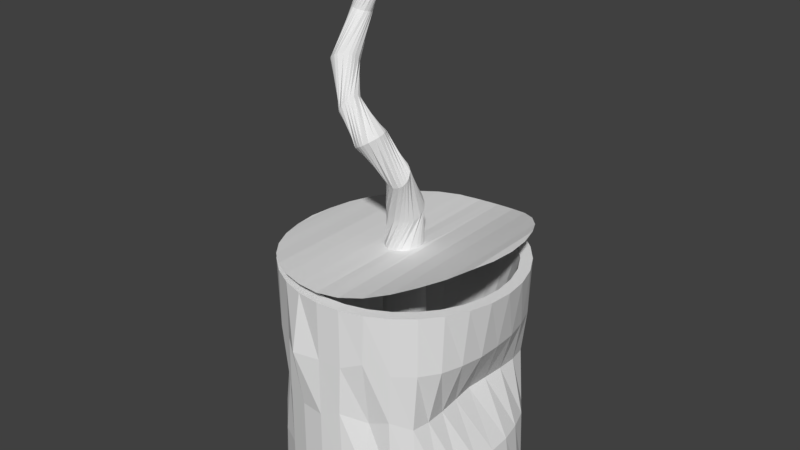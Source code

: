 # Source: Bombes.blend  (saved by Blender 2.79.0; exported with 4.5.12 LTS)
import bpy
from mathutils import Matrix  # noqa: F401  (used for matrix-valued properties, if any)

bpy.ops.wm.read_factory_settings(use_empty=True)
scene = bpy.context.scene
scene.name = 'Scene'

# ---- collections
col_collection_1 = bpy.data.collections.new('Collection 1'); scene.collection.children.link(col_collection_1)

# ---- world
world_world = bpy.data.worlds.new('World'); scene.world = world_world
world_world.color = (0.05088, 0.05088, 0.05088)
world_world.use_sun_shadow = False
world_world.sun_shadow_jitter_overblur = 0.0
world_world.cycles.sampling_method = 'MANUAL'

# ---- meshes
me_cylinder = bpy.data.meshes.new('Cylinder')
me_cylinder.from_pydata([(0.0, 1.0, -1.0), (0.0, 1.0, 1.062), (0.1951, 0.9808, -1.0), (0.1951, 0.9808, 1.085), (0.3827, 0.9239, -1.0), (0.3827, 0.9239, 1.124), (0.5556, 0.8315, -1.0), (0.5556, 0.8315, 1.178), (0.7071, 0.7071, -1.0), (0.7071, 0.7071, 1.233), (0.8315, 0.5556, -1.0), (0.8315, 0.5556, 1.277), (0.9239, 0.3827, -1.0), (0.9239, 0.3827, 1.315), (0.9808, 0.1951, -1.0), (0.9808, 0.1951, 1.324), (1.0, 7.55e-08, -1.0), (1.0, 7.55e-08, 1.327), (0.9808, -0.1951, -1.0), (0.9808, -0.1951, 1.324), (0.9239, -0.3827, -1.0), (0.9239, -0.3827, 1.315), (0.8315, -0.5556, -1.0), (0.8315, -0.5556, 1.277), (0.7071, -0.7071, -1.0), (0.7071, -0.7071, 1.233), (0.5556, -0.8315, -1.0), (0.5556, -0.8315, 1.178), (0.3827, -0.9239, -1.0), (0.3827, -0.9239, 1.124), (0.1951, -0.9808, -1.0), (0.1951, -0.9808, 1.085), (-3.258e-07, -1.0, -1.0), (-3.258e-07, -1.0, 1.062), (-0.1951, -0.9808, -1.0), (-0.1951, -0.9808, 1.056), (-0.3827, -0.9239, -1.0), (-0.3827, -0.9239, 1.048), (-0.5556, -0.8315, -1.0), (-0.5556, -0.8315, 1.036), (-0.7071, -0.7071, -1.0), (-0.7071, -0.7071, 1.015), (-0.8315, -0.5556, -1.0), (-0.8315, -0.5556, 1.001), (-0.9239, -0.3827, -1.0), (-0.9239, -0.3827, 0.9883), (-0.9808, -0.1951, -1.0), (-0.9808, -0.1951, 0.9782), (-1.0, 9.656e-07, -1.0), (-1.0, 9.656e-07, 0.9782), (-0.9808, 0.1951, -1.0), (-0.9808, 0.1951, 0.9782), (-0.9239, 0.3827, -1.0), (-0.9239, 0.3827, 0.9883), (-0.8315, 0.5556, -1.0), (-0.8315, 0.5556, 1.001), (-0.7071, 0.7071, -1.0), (-0.7071, 0.7071, 1.015), (-0.5556, 0.8315, -1.0), (-0.5556, 0.8315, 1.036), (-0.3827, 0.9239, -1.0), (-0.3827, 0.9239, 1.048), (-0.1951, 0.9808, -1.0), (-0.1951, 0.9808, 1.056), (0.0, 1.0, 0.9782), (0.1951, 0.9808, 0.9782), (0.3827, 0.9239, 0.9782), (0.5556, 0.8315, 0.9782), (0.7071, 0.7071, 0.9782), (0.8315, 0.5556, 0.9782), (0.9239, 0.3827, 0.9782), (0.9808, 0.1951, 0.9782), (1.0, 7.55e-08, 0.9782), (0.9808, -0.1951, 0.9782), (0.9239, -0.3827, 0.9782), (0.8315, -0.5556, 0.9782), (0.7071, -0.7071, 0.9782), (0.5556, -0.8315, 0.9782), (0.3827, -0.9239, 0.9782), (0.1951, -0.9808, 0.9782), (-3.258e-07, -1.0, 0.9782), (-0.1951, -0.9808, 0.9782), (-0.3827, -0.9239, 0.9782), (-0.5556, -0.8315, 0.9782), (-0.7071, -0.7071, 0.9782), (-0.8315, -0.5556, 0.9782), (-0.9239, -0.3827, 0.9782), (-0.9239, 0.3827, 0.9782), (-0.8315, 0.5556, 0.9782), (-0.7071, 0.7071, 0.9782), (-0.5556, 0.8315, 0.9782), (-0.3827, 0.9239, 0.9782), (-0.1951, 0.9808, 0.9782), (0.1951, 0.9808, -0.01089), (0.3827, 0.9239, -0.01089), (0.5556, 0.8315, -0.01089), (0.672, 0.7071, -0.01089), (0.6972, 0.5556, -0.01089), (0.6929, 0.3827, -0.01089), (0.6775, 0.1951, -0.01089), (0.6602, 7.55e-08, -0.01089), (0.6775, -0.1951, -0.01089), (0.6929, -0.3827, -0.01089), (0.6972, -0.5556, -0.01089), (0.672, -0.7071, -0.01089), (0.5373, -0.8315, 0.0605), (0.3619, -0.8548, -0.01089), (0.1768, -0.9808, 0.0605), (-3.258e-07, -1.0, -0.01089), (-0.1951, -0.9808, -0.01089), (-0.3827, -0.9239, -0.01089), (-0.5231, -0.8006, -0.01089), (-0.6552, -0.6183, -0.01089), (-0.799, -0.5247, -0.01089), (-0.9239, -0.3827, -0.01089), (-0.9808, -0.1951, -0.01089), (-1.0, 9.656e-07, -0.01089), (-0.9808, 0.1951, -0.01089), (-0.8783, 0.3353, -0.01089), (-0.7148, 0.4764, -0.01089), (-0.6615, 0.6597, -0.01089), (-0.5556, 0.8315, -0.01089), (-0.3827, 0.9239, -0.01089), (-0.1951, 0.9808, -0.01089), (0.0, 1.0, -0.01089), (0.1951, 0.9808, -0.5054), (0.3827, 0.9239, -0.5054), (0.5556, 0.8315, -0.5054), (0.7071, 0.7071, -0.5054), (0.8124, 0.5556, -0.5054), (0.8706, 0.3827, -0.5054), (0.9088, 0.1951, -0.5054), (0.9155, 7.55e-08, -0.5054), (0.9088, -0.1951, -0.5054), (0.8706, -0.3827, -0.5054), (0.8124, -0.5556, -0.5054), (0.7071, -0.7071, -0.5054), (0.5556, -0.8315, -0.5054), (0.3644, -0.9239, -0.4341), (0.1951, -0.9808, -0.5054), (-3.258e-07, -1.0, -0.5054), (-0.1951, -0.9808, -0.5054), (-0.3827, -0.9239, -0.5054), (-0.5556, -0.8315, -0.5054), (-0.6747, -0.6762, -0.5054), (-0.8315, -0.5556, -0.5054), (-0.9239, -0.3827, -0.5054), (-0.9808, -0.1951, -0.5054), (-1.0, 9.656e-07, -0.5054), (-0.9808, 0.1951, -0.5054), (-0.9239, 0.3827, -0.5054), (-0.7859, 0.5082, -0.5054), (-0.7071, 0.7071, -0.5054), (-0.5556, 0.8315, -0.5054), (-0.4114, 0.981, -0.5054), (-0.1951, 0.9808, -0.5054), (0.0, 1.0, -0.5054), (0.0, 1.0, 0.4837), (0.1951, 0.9808, 0.4837), (0.4319, 0.9941, 0.4837), (0.5556, 0.8315, 0.4837), (0.7071, 0.7071, 0.4837), (0.8124, 0.5556, 0.4837), (0.8706, 0.3827, 0.4837), (0.9088, 0.1951, 0.4837), (0.9155, 7.55e-08, 0.4837), (0.9088, -0.1951, 0.4837), (0.8706, -0.3827, 0.4837), (0.8124, -0.5556, 0.4837), (0.7071, -0.7071, 0.4837), (0.5556, -0.8315, 0.4837), (0.3644, -0.9239, 0.5551), (0.1951, -0.9808, 0.4837), (-3.258e-07, -1.0, 0.4837), (-0.2198, -1.049, 0.4837), (-0.3827, -0.9239, 0.4837), (-0.5556, -0.8315, 0.4837), (-0.6747, -0.6762, 0.4837), (-0.8315, -0.5556, 0.4837), (-0.9239, -0.3827, 0.4837), (-1.053, -0.1951, 0.4837), (-1.0, 9.656e-07, 0.4837), (-0.9808, 0.1951, 0.4837), (-0.9239, 0.3827, 0.4837), (-0.7859, 0.5082, 0.4837), (-0.7071, 0.7071, 0.4837), (-0.5556, 0.8315, 0.4837), (-0.3827, 0.9239, 0.4837), (-0.1951, 0.9808, 0.4837), (5.937e-09, 0.95, -1.0), (0.1853, 0.9317, -1.0), (0.3635, 0.8777, -1.0), (0.5278, 0.7899, -1.0), (0.6718, 0.6718, -1.0), (0.7899, 0.5278, -1.0), (0.8777, 0.3635, -1.0), (0.9317, 0.1853, -1.0), (0.95, 8.597e-08, -1.0), (0.9317, -0.1853, -1.0), (0.8777, -0.3635, -1.0), (0.7899, -0.5278, -1.0), (0.6718, -0.6718, -1.0), (0.5278, -0.7899, -1.0), (0.3635, -0.8777, -1.0), (0.1853, -0.9317, -1.0), (-3.036e-07, -0.95, -1.0), (-0.1853, -0.9317, -1.0), (-0.3635, -0.8777, -1.0), (-0.5278, -0.7899, -1.0), (-0.6718, -0.6718, -1.0), (-0.7899, -0.5278, -1.0), (-0.8777, -0.3635, -1.0), (-0.9317, -0.1853, -1.0), (-0.95, 9.316e-07, -1.0), (-0.9317, 0.1853, -1.0), (-0.8777, 0.3636, -1.0), (-0.7899, 0.5278, -1.0), (-0.6718, 0.6718, -1.0), (-0.5278, 0.7899, -1.0), (-0.3635, 0.8777, -1.0), (-0.1853, 0.9317, -1.0), (1.996e-08, 0.855, -0.95), (0.1668, 0.8386, -0.95), (0.3272, 0.7899, -0.95), (0.475, 0.7109, -0.95), (0.6046, 0.6046, -0.95), (0.7109, 0.475, -0.95), (0.7899, 0.3272, -0.95), (0.8386, 0.1668, -0.95), (0.855, 1.064e-07, -0.95), (0.8386, -0.1668, -0.95), (0.7899, -0.3272, -0.95), (0.7109, -0.475, -0.95), (0.6046, -0.6046, -0.95), (0.475, -0.7109, -0.95), (0.3272, -0.7899, -0.95), (0.1668, -0.8386, -0.95), (-2.586e-07, -0.855, -0.95), (-0.1668, -0.8386, -0.95), (-0.3272, -0.7899, -0.95), (-0.475, -0.7109, -0.95), (-0.6046, -0.6046, -0.95), (-0.7109, -0.475, -0.95), (-0.7899, -0.3272, -0.95), (-0.8386, -0.1668, -0.95), (-0.855, 8.675e-07, -0.95), (-0.8386, 0.1668, -0.95), (-0.7899, 0.3272, -0.95), (-0.7109, 0.475, -0.95), (-0.6046, 0.6046, -0.95), (-0.475, 0.7109, -0.95), (-0.3272, 0.7899, -0.95), (-0.1668, 0.8386, -0.95), (0.09755, 0.9904, 1.074), (0.09754, -0.9904, 1.074), (-0.09755, -0.9904, 1.059), (-0.09754, 0.9904, 1.059), (-0.1561, 1.518e-07, 1.056), (0.1561, 8.792e-09, 1.085), (0.04877, 0.9952, 1.068), (0.1463, -0.9856, 1.079), (-0.04877, -0.9952, 1.061), (-0.1463, 0.9856, 1.057), (-0.1951, 0.4904, 1.056), (-5.399e-08, 0.16, 1.062), (0.1951, -0.4904, 1.085), (0.1463, 0.9856, 1.079), (0.04877, -0.9952, 1.068), (-0.1463, -0.9856, 1.057), (-0.04877, 0.9952, 1.061), (-0.1951, -0.4904, 1.056), (-1.843e-07, -0.16, 1.062), (0.1951, 0.4904, 1.085), (0.07804, -0.1418, 1.074), (0.07804, 0.1418, 1.074), (-0.07804, 0.1418, 1.059), (-0.07804, -0.1418, 1.059), (-0.03902, -0.1581, 1.061), (-0.1291, -0.0964, 1.057), (-0.1291, 0.0964, 1.057), (0.03902, 0.1581, 1.068), (0.1291, 0.0964, 1.079), (0.1291, -0.0964, 1.079), (0.03902, -0.1581, 1.068), (-0.03902, 0.1581, 1.061), (-0.1506, 0.03856, 1.056), (-0.1506, -0.03856, 1.056), (0.1506, -0.03856, 1.082), (0.1506, 0.03856, 1.082), (0.03744, -0.05018, 3.35), (-0.1951, 1.788e-07, -0.8445), (0.1951, 0.0, -0.8151), (-8.146e-08, 0.2, -0.8378), (-2.444e-07, -0.2, -0.8378), (0.09754, -0.1772, -0.8265), (0.09755, 0.1772, -0.8265), (-0.09754, 0.1772, -0.8412), (-0.09755, -0.1772, -0.8412), (-0.04877, -0.1976, -0.8395), (-0.1613, -0.1205, -0.8428), (-0.1613, 0.1205, -0.8428), (0.04877, 0.1976, -0.8321), (0.1613, 0.1205, -0.8208), (0.1613, -0.1205, -0.8208), (0.04877, -0.1976, -0.8321), (-0.04877, 0.1976, -0.8395), (-0.1882, 0.0482, -0.8437), (-0.1882, -0.0482, -0.8437), (0.1882, -0.0482, -0.8179), (0.1882, 0.0482, -0.8179), (-0.8795, -0.1756, 0.9782), (-0.8795, 0.1756, 0.9782), (0.003226, 0.9, 0.9782), (0.1788, 0.8827, 0.9782), (0.3476, 0.8315, 0.9782), (0.5032, 0.7483, 0.9782), (0.6396, 0.6364, 0.9782), (0.7515, 0.5, 0.9782), (0.8347, 0.3444, 0.9782), (0.8859, 0.1756, 0.9782), (0.9032, 9.429e-08, 0.9782), (0.8859, -0.1756, 0.9782), (0.8347, -0.3444, 0.9782), (0.7515, -0.5, 0.9782), (0.6396, -0.6364, 0.9782), (0.5032, -0.7483, 0.9782), (0.3476, -0.8315, 0.9782), (0.1788, -0.8827, 0.9782), (0.003226, -0.9, 0.9782), (-0.1724, -0.8827, 0.9782), (-0.3412, -0.8315, 0.9782), (-0.4968, -0.7483, 0.9782), (-0.6332, -0.6364, 0.9782), (-0.7451, -0.5, 0.9782), (-0.8283, -0.3444, 0.9782), (-0.8283, 0.3444, 0.9782), (-0.7451, 0.5, 0.9782), (-0.6332, 0.6364, 0.9782), (-0.4968, 0.7483, 0.9782), (-0.3412, 0.8315, 0.9782), (-0.1724, 0.8827, 0.9782), (-0.4236, -0.08779, -0.7218), (-0.4236, 0.08779, -0.7218), (0.01774, 0.45, -0.7218), (0.1055, 0.4414, -0.7218), (0.1899, 0.4157, -0.7218), (0.2677, 0.3742, -0.7218), (0.3359, 0.3182, -0.7218), (0.3919, 0.25, -0.7218), (0.4335, 0.1722, -0.7218), (0.4591, 0.08779, -0.7218), (0.4677, 1.913e-07, -0.7218), (0.4591, -0.08779, -0.7218), (0.4335, -0.1722, -0.7218), (0.3919, -0.25, -0.7218), (0.3359, -0.3182, -0.7218), (0.2677, -0.3742, -0.7218), (0.1899, -0.4157, -0.7218), (0.1055, -0.4414, -0.7218), (0.01774, -0.45, -0.7218), (-0.07005, -0.4414, -0.7218), (-0.1545, -0.4157, -0.7218), (-0.2323, -0.3742, -0.7218), (-0.3005, -0.3182, -0.7218), (-0.3564, -0.25, -0.7218), (-0.398, -0.1722, -0.7218), (-0.398, 0.1722, -0.7218), (-0.3564, 0.25, -0.7218), (-0.3005, 0.3182, -0.7218), (-0.2323, 0.3742, -0.7218), (-0.1545, 0.4157, -0.7218), (-0.07005, 0.4414, -0.7218), (-0.1327, -0.3637, 2.351), (-0.1354, -0.4037, 2.357), (-0.1547, -0.4562, 2.337), (-0.1661, -0.4705, 2.322), (-0.2133, -0.3139, 2.233), (-0.1927, -0.298, 2.259), (-0.1463, -0.4372, 2.347), (-0.1686, -0.2995, 2.292), (-0.1537, -0.3089, 2.311), (-0.2414, -0.4217, 2.203), (-0.2423, -0.381, 2.198), (-0.2264, -0.3279, 2.22), (-0.1849, -0.4867, 2.296), (-0.2056, -0.4859, 2.261), (-0.1425, -0.3244, 2.325), (-0.1358, -0.341, 2.34), (-0.2331, -0.3471, 2.209), (-0.2349, -0.4451, 2.211), (-0.2247, -0.4623, 2.224), (-0.217, -0.4772, 2.24), (0.1616, -0.328, 1.693), (0.07191, -0.3053, 1.719), (0.2524, -0.2439, 1.828), (0.1189, -0.3227, 1.698), (0.2583, -0.2843, 1.762), (0.135, -0.2003, 1.88), (0.03457, -0.2555, 1.782), (0.2457, -0.2957, 1.74), (0.1778, -0.2071, 1.876), (0.03834, -0.2378, 1.806), (0.2072, -0.3196, 1.706), (0.09345, -0.3155, 1.706), (0.2247, -0.2245, 1.855), (0.2621, -0.2697, 1.788), (0.08943, -0.2057, 1.865), (0.2032, -0.2159, 1.87), (0.04425, -0.2844, 1.745), (0.2309, -0.3092, 1.721), (0.06578, -0.2129, 1.847), (0.05089, -0.2234, 1.826), (0.01479, -0.2111, 1.397), (-0.05553, -0.1448, 1.481), (0.2073, -0.0635, 1.383), (-0.02423, -0.19, 1.434), (0.1633, -0.1495, 1.348), (0.129, 0.04947, 1.5), (-0.04518, -0.04123, 1.537), (0.1338, -0.172, 1.347), (0.1691, 0.02744, 1.465), (-0.02354, -0.008629, 1.544), (0.06991, -0.2074, 1.364), (-0.04417, -0.1704, 1.457), (0.2004, -0.01774, 1.418), (0.187, -0.1187, 1.357), (0.0719, 0.04744, 1.53), (0.19, 0.006975, 1.443), (-0.06347, -0.09815, 1.514), (0.1048, -0.1939, 1.351), (0.035, 0.03571, 1.54), (0.003945, 0.01553, 1.542), (0.1068, -0.4563, 2.105), (0.01132, -0.5127, 2.041), (0.02445, -0.2744, 2.1), (0.09941, -0.3345, 2.128), (-0.09481, -0.3247, 2.017), (-0.003381, -0.2689, 2.088), (-0.05555, -0.4882, 2.006), (0.1171, -0.4263, 2.116), (-0.1031, -0.3544, 2.003), (-0.1016, -0.3847, 1.994), (0.07652, -0.4948, 2.082), (-0.01551, -0.5071, 2.027), (0.0655, -0.2931, 2.119), (0.03732, -0.5097, 2.057), (0.1134, -0.3653, 2.127), (-0.06657, -0.2865, 2.043), (-0.08746, -0.4466, 1.993), (0.1176, -0.3957, 2.12), (-0.02837, -0.2717, 2.07), (-0.09947, -0.4154, 1.991), (-0.4059, 0.1105, 2.811), (-0.3669, 0.04111, 2.827), (-0.5204, 0.06662, 2.847), (-0.4841, 0.1143, 2.826), (-0.4841, -0.02277, 2.862), (-0.5231, 0.04871, 2.855), (-0.3804, -0.005073, 2.841), (-0.4255, 0.1188, 2.811), (-0.4645, -0.03213, 2.859), (-0.445, -0.03453, 2.854), (-0.3804, 0.08814, 2.816), (-0.3696, 0.02268, 2.832), (-0.5096, 0.09385, 2.837), (-0.3696, 0.05996, 2.822), (-0.4645, 0.1207, 2.818), (-0.5096, 0.0006333, 2.862), (-0.4059, -0.02657, 2.848), (-0.445, 0.1202, 2.812), (-0.5204, 0.02933, 2.857), (-0.4255, -0.03403, 2.852), (-0.2752, -0.1907, 2.552), (-0.303, -0.263, 2.6), (-0.4154, -0.1691, 2.451), (-0.2807, -0.2224, 2.577), (-0.3468, -0.1464, 2.466), (-0.4711, -0.2706, 2.508), (-0.3704, -0.3135, 2.599), (-0.3239, -0.1501, 2.479), (-0.4666, -0.2377, 2.483), (-0.3955, -0.3199, 2.588), (-0.2884, -0.1642, 2.517), (-0.2887, -0.2434, 2.591), (-0.4443, -0.1971, 2.461), (-0.3739, -0.1503, 2.457), (-0.4558, -0.2996, 2.54), (-0.4596, -0.2155, 2.471), (-0.3309, -0.2923, 2.608), (-0.3041, -0.1533, 2.496), (-0.4382, -0.3129, 2.558), (-0.4164, -0.3186, 2.572), (-0.3629, 0.2027, 3.18), (-0.2971, 0.1679, 3.127), (-0.4227, 0.076, 3.209), (-0.4215, 0.1471, 3.218), (-0.3524, 0.02384, 3.143), (-0.4142, 0.05676, 3.203), (-0.2842, 0.1166, 3.108), (-0.3826, 0.1963, 3.192), (-0.3348, 0.0311, 3.128), (-0.3207, 0.04461, 3.116), (-0.3312, 0.2004, 3.158), (-0.2896, 0.1492, 3.119), (-0.4292, 0.109, 3.219), (-0.3084, 0.1827, 3.139), (-0.4119, 0.1685, 3.211), (-0.3821, 0.02519, 3.168), (-0.2938, 0.07943, 3.106), (-0.3987, 0.1837, 3.2), (-0.4039, 0.04248, 3.189), (-0.3055, 0.05889, 3.109), (-0.1996, 0.05366, 3.41), (-0.1675, 0.06848, 3.349), (-0.1849, -0.04951, 3.404), (-0.2038, -0.008745, 3.431), (-0.1507, -0.04046, 3.327), (-0.1758, -0.05632, 3.392), (-0.151, 0.04701, 3.317), (-0.2055, 0.04014, 3.42), (-0.1483, -0.02643, 3.315), (-0.1487, -0.01078, 3.308), (-0.1871, 0.06857, 3.388), (-0.1602, 0.06192, 3.336), (-0.1959, -0.03433, 3.422), (-0.1746, 0.07055, 3.364), (-0.2075, 0.008942, 3.431), (-0.1598, -0.0559, 3.351), (-0.1465, 0.02194, 3.306), (-0.2086, 0.02502, 3.425), (-0.1705, -0.05813, 3.376), (-0.1463, 0.004775, 3.304)], [], [(49, 47, 51), (14, 16, 197, 196), (188, 92, 64, 157), (187, 91, 92, 188), (186, 90, 91, 187), (185, 89, 90, 186), (184, 88, 89, 185), (183, 87, 88, 184), (182, 51, 87, 183), (181, 49, 51, 182), (180, 47, 49, 181), (179, 86, 47, 180), (178, 85, 86, 179), (177, 84, 85, 178), (176, 83, 84, 177), (175, 82, 83, 176), (174, 81, 82, 175), (173, 80, 81, 174), (172, 79, 80, 173), (171, 78, 79, 172), (170, 77, 78, 171), (169, 76, 77, 170), (168, 75, 76, 169), (167, 74, 75, 168), (166, 73, 74, 167), (165, 72, 73, 166), (164, 71, 72, 165), (163, 70, 71, 164), (162, 69, 70, 163), (161, 68, 69, 162), (160, 67, 68, 161), (159, 66, 67, 160), (158, 65, 66, 159), (157, 64, 65, 158), (156, 124, 93, 125), (125, 93, 94, 126), (126, 94, 95, 127), (127, 95, 96, 128), (128, 96, 97, 129), (129, 97, 98, 130), (130, 98, 99, 131), (131, 99, 100, 132), (132, 100, 101, 133), (133, 101, 102, 134), (134, 102, 103, 135), (135, 103, 104, 136), (136, 104, 105, 137), (137, 105, 106, 138), (138, 106, 107, 139), (139, 107, 108, 140), (140, 108, 109, 141), (141, 109, 110, 142), (142, 110, 111, 143), (143, 111, 112, 144), (144, 112, 113, 145), (145, 113, 114, 146), (146, 114, 115, 147), (147, 115, 116, 148), (148, 116, 117, 149), (149, 117, 118, 150), (150, 118, 119, 151), (151, 119, 120, 152), (152, 120, 121, 153), (153, 121, 122, 154), (154, 122, 123, 155), (155, 123, 124, 156), (62, 155, 156, 0), (60, 154, 155, 62), (58, 153, 154, 60), (56, 152, 153, 58), (54, 151, 152, 56), (52, 150, 151, 54), (50, 149, 150, 52), (48, 148, 149, 50), (46, 147, 148, 48), (44, 146, 147, 46), (42, 145, 146, 44), (40, 144, 145, 42), (38, 143, 144, 40), (36, 142, 143, 38), (34, 141, 142, 36), (32, 140, 141, 34), (30, 139, 140, 32), (28, 138, 139, 30), (26, 137, 138, 28), (24, 136, 137, 26), (22, 135, 136, 24), (20, 134, 135, 22), (18, 133, 134, 20), (16, 132, 133, 18), (14, 131, 132, 16), (12, 130, 131, 14), (10, 129, 130, 12), (8, 128, 129, 10), (6, 127, 128, 8), (4, 126, 127, 6), (2, 125, 126, 4), (0, 156, 125, 2), (124, 157, 158, 93), (93, 158, 159, 94), (94, 159, 160, 95), (95, 160, 161, 96), (96, 161, 162, 97), (97, 162, 163, 98), (98, 163, 164, 99), (99, 164, 165, 100), (100, 165, 166, 101), (101, 166, 167, 102), (102, 167, 168, 103), (103, 168, 169, 104), (104, 169, 170, 105), (105, 170, 171, 106), (106, 171, 172, 107), (107, 172, 173, 108), (108, 173, 174, 109), (109, 174, 175, 110), (110, 175, 176, 111), (111, 176, 177, 112), (112, 177, 178, 113), (113, 178, 179, 114), (114, 179, 180, 115), (115, 180, 181, 116), (116, 181, 182, 117), (117, 182, 183, 118), (118, 183, 184, 119), (119, 184, 185, 120), (120, 185, 186, 121), (121, 186, 187, 122), (122, 187, 188, 123), (123, 188, 157, 124), (207, 208, 240, 239), (32, 34, 206, 205), (50, 52, 215, 214), (6, 8, 193, 192), (24, 26, 202, 201), (42, 44, 211, 210), (60, 62, 220, 219), (16, 18, 198, 197), (34, 36, 207, 206), (52, 54, 216, 215), (8, 10, 194, 193), (26, 28, 203, 202), (44, 46, 212, 211), (0, 2, 190, 189), (62, 0, 189, 220), (18, 20, 199, 198), (36, 38, 208, 207), (54, 56, 217, 216), (10, 12, 195, 194), (28, 30, 204, 203), (46, 48, 213, 212), (2, 4, 191, 190), (20, 22, 200, 199), (38, 40, 209, 208), (56, 58, 218, 217), (12, 14, 196, 195), (30, 32, 205, 204), (48, 50, 214, 213), (4, 6, 192, 191), (22, 24, 201, 200), (40, 42, 210, 209), (58, 60, 219, 218), (221, 222, 223, 224, 225, 226, 227, 228, 229, 230, 231, 232, 233, 234, 235, 236, 237, 238, 239, 240, 241, 242, 243, 244, 245, 246, 247, 248, 249, 250, 251, 252), (194, 195, 227, 226), (208, 209, 241, 240), (195, 196, 228, 227), (209, 210, 242, 241), (196, 197, 229, 228), (210, 211, 243, 242), (197, 198, 230, 229), (211, 212, 244, 243), (198, 199, 231, 230), (212, 213, 245, 244), (199, 200, 232, 231), (213, 214, 246, 245), (200, 201, 233, 232), (214, 215, 247, 246), (201, 202, 234, 233), (215, 216, 248, 247), (202, 203, 235, 234), (189, 190, 222, 221), (216, 217, 249, 248), (203, 204, 236, 235), (190, 191, 223, 222), (217, 218, 250, 249), (204, 205, 237, 236), (191, 192, 224, 223), (218, 219, 251, 250), (205, 206, 238, 237), (192, 193, 225, 224), (219, 220, 252, 251), (206, 207, 239, 238), (193, 194, 226, 225), (220, 189, 221, 252), (47, 45, 53, 51), (45, 43, 55, 53), (43, 41, 57, 55), (41, 39, 59, 57), (39, 37, 61, 59), (257, 263, 270), (284, 264, 1, 269), (283, 271, 33, 267), (17, 15, 19), (15, 13, 21, 19), (13, 11, 23, 21), (11, 9, 25, 23), (9, 7, 27, 25), (7, 5, 29, 27), (265, 272, 258), (282, 273, 254, 260), (279, 275, 256, 262), (255, 261, 277, 276), (261, 33, 271, 277), (258, 272, 288), (35, 268, 278, 270), (268, 255, 276, 278), (263, 279, 262, 63), (272, 281, 288), (253, 259, 280, 274), (259, 1, 264, 280), (265, 258, 287), (3, 266, 281, 272), (266, 253, 274, 281), (265, 282, 260, 31), (282, 265, 287), (273, 283, 267, 254), (275, 284, 269, 256), (270, 278, 286), (257, 270, 286), (279, 263, 285), (263, 257, 285), (522, 512, 289), (523, 513, 289), (524, 514, 289), (525, 522, 289), (526, 515, 289), (527, 516, 289), (514, 517, 289), (528, 518, 289), (529, 526, 289), (512, 519, 289), (530, 527, 289), (519, 529, 289), (513, 525, 289), (516, 520, 289), (517, 530, 289), (520, 521, 289), (531, 528, 289), (515, 524, 289), (518, 523, 289), (521, 531, 289), (276, 278, 299, 297), (293, 298, 297, 299, 307, 290, 306, 300, 296, 305, 292, 301, 295, 302, 309, 291, 308, 303, 294, 304), (257, 285, 306, 290), (287, 282, 303, 308), (278, 286, 307, 299), (273, 283, 304, 294), (274, 281, 302, 295), (258, 287, 308, 291), (279, 275, 296, 300), (283, 271, 293, 304), (277, 276, 297, 298), (281, 288, 309, 302), (271, 277, 298, 293), (286, 257, 290, 307), (280, 274, 295, 301), (288, 258, 291, 309), (264, 280, 301, 292), (275, 284, 305, 296), (282, 273, 294, 303), (285, 279, 300, 306), (284, 264, 292, 305), (73, 72, 320, 321), (47, 86, 334, 310), (86, 85, 333, 334), (72, 71, 319, 320), (85, 84, 332, 333), (71, 70, 318, 319), (84, 83, 331, 332), (70, 69, 317, 318), (83, 82, 330, 331), (69, 68, 316, 317), (82, 81, 329, 330), (68, 67, 315, 316), (81, 80, 328, 329), (67, 66, 314, 315), (47, 51, 311, 310), (80, 79, 327, 328), (64, 92, 340, 312), (66, 65, 313, 314), (79, 78, 326, 327), (92, 91, 339, 340), (87, 51, 311, 335), (65, 64, 312, 313), (78, 77, 325, 326), (91, 90, 338, 339), (77, 76, 324, 325), (90, 89, 337, 338), (76, 75, 323, 324), (89, 88, 336, 337), (75, 74, 322, 323), (88, 87, 335, 336), (74, 73, 321, 322), (315, 314, 345, 346), (328, 327, 358, 359), (314, 313, 344, 345), (327, 326, 357, 358), (312, 340, 371, 343), (313, 312, 343, 344), (326, 325, 356, 357), (340, 339, 370, 371), (310, 334, 365, 341), (325, 324, 355, 356), (339, 338, 369, 370), (310, 311, 342, 341), (324, 323, 354, 355), (338, 337, 368, 369), (335, 311, 342, 366), (323, 322, 353, 354), (337, 336, 367, 368), (322, 321, 352, 353), (336, 335, 366, 367), (321, 320, 351, 352), (334, 333, 364, 365), (320, 319, 350, 351), (333, 332, 363, 364), (319, 318, 349, 350), (332, 331, 362, 363), (318, 317, 348, 349), (331, 330, 361, 362), (317, 316, 347, 348), (330, 329, 360, 361), (316, 315, 346, 347), (329, 328, 359, 360), (441, 451, 391, 390), (438, 443, 375, 384), (435, 444, 377, 379), (451, 448, 385, 391), (440, 441, 390, 389), (437, 450, 388, 383), (436, 440, 389, 381), (433, 445, 378, 374), (439, 449, 386, 387), (450, 447, 382, 388), (432, 439, 387, 372), (449, 446, 380, 386), (448, 438, 384, 385), (434, 437, 383, 376), (447, 436, 381, 382), (446, 435, 379, 380), (445, 442, 373, 378), (444, 434, 376, 377), (443, 433, 374, 375), (442, 432, 372, 373), (412, 422, 402, 392), (413, 423, 403, 393), (414, 424, 404, 394), (415, 412, 392, 395), (416, 425, 405, 396), (417, 426, 406, 397), (424, 427, 407, 404), (418, 428, 408, 398), (419, 416, 396, 399), (422, 429, 409, 402), (420, 417, 397, 400), (429, 419, 399, 409), (423, 415, 395, 403), (426, 430, 410, 406), (427, 420, 400, 407), (430, 431, 411, 410), (421, 418, 398, 401), (425, 414, 394, 405), (428, 413, 393, 408), (431, 421, 401, 411), (264, 284, 421, 431), (279, 285, 413, 428), (273, 282, 414, 425), (284, 275, 418, 421), (280, 264, 431, 430), (258, 288, 420, 427), (274, 280, 430, 426), (257, 286, 415, 423), (277, 271, 419, 429), (288, 281, 417, 420), (276, 277, 429, 422), (271, 283, 416, 419), (275, 279, 428, 418), (287, 258, 427, 424), (281, 274, 426, 417), (283, 273, 425, 416), (286, 278, 412, 415), (282, 287, 424, 414), (285, 257, 423, 413), (278, 276, 422, 412), (392, 402, 432, 442), (393, 403, 433, 443), (394, 404, 434, 444), (395, 392, 442, 445), (396, 405, 435, 446), (397, 406, 436, 447), (404, 407, 437, 434), (398, 408, 438, 448), (399, 396, 446, 449), (402, 409, 439, 432), (400, 397, 447, 450), (409, 399, 449, 439), (403, 395, 445, 433), (406, 410, 440, 436), (407, 400, 450, 437), (410, 411, 441, 440), (401, 398, 448, 451), (405, 394, 444, 435), (408, 393, 443, 438), (411, 401, 451, 441), (491, 481, 471, 461), (488, 473, 463, 458), (485, 474, 464, 455), (481, 478, 468, 471), (490, 491, 461, 460), (487, 480, 470, 457), (486, 490, 460, 456), (483, 475, 465, 453), (489, 479, 469, 459), (480, 477, 467, 470), (482, 489, 459, 452), (479, 476, 466, 469), (478, 488, 458, 468), (484, 487, 457, 454), (477, 486, 456, 467), (476, 485, 455, 466), (475, 472, 462, 465), (474, 484, 454, 464), (473, 483, 453, 463), (472, 482, 452, 462), (373, 372, 482, 472), (375, 374, 483, 473), (377, 376, 484, 474), (378, 373, 472, 475), (380, 379, 485, 476), (382, 381, 486, 477), (376, 383, 487, 484), (385, 384, 488, 478), (386, 380, 476, 479), (372, 387, 489, 482), (388, 382, 477, 480), (387, 386, 479, 489), (374, 378, 475, 483), (381, 389, 490, 486), (383, 388, 480, 487), (389, 390, 491, 490), (391, 385, 478, 481), (379, 377, 474, 485), (384, 375, 473, 488), (390, 391, 481, 491), (461, 471, 511, 501), (458, 463, 503, 498), (455, 464, 504, 495), (471, 468, 508, 511), (460, 461, 501, 500), (457, 470, 510, 497), (456, 460, 500, 496), (453, 465, 505, 493), (459, 469, 509, 499), (470, 467, 507, 510), (452, 459, 499, 492), (469, 466, 506, 509), (468, 458, 498, 508), (454, 457, 497, 494), (467, 456, 496, 507), (466, 455, 495, 506), (465, 462, 502, 505), (464, 454, 494, 504), (463, 453, 493, 503), (462, 452, 492, 502), (501, 511, 531, 521), (498, 503, 523, 518), (495, 504, 524, 515), (511, 508, 528, 531), (500, 501, 521, 520), (497, 510, 530, 517), (496, 500, 520, 516), (493, 505, 525, 513), (499, 509, 529, 519), (510, 507, 527, 530), (492, 499, 519, 512), (509, 506, 526, 529), (508, 498, 518, 528), (494, 497, 517, 514), (507, 496, 516, 527), (506, 495, 515, 526), (505, 502, 522, 525), (504, 494, 514, 524), (503, 493, 513, 523), (502, 492, 512, 522), (31, 29, 5, 3, 272, 265), (37, 35, 270, 263, 63, 61)])
_uv = me_cylinder.uv_layers.new(name='UVMap')
_uv.uv.foreach_set('vector', [0.356, 0.4538, 0.3596, 0.4195, 0.3596, 0.488, 0.4508, 5.989e-08, 0.5492, 0.0, 0.5468, 0.025, 0.4532, 0.025, 0.5504, 0.6081, 0.5504, 0.6948, 0.5136, 0.6945, 0.5136, 0.6078, 0.5853, 0.6088, 0.5853, 0.6955, 0.5504, 0.6948, 0.5504, 0.6081, 0.617, 0.6099, 0.617, 0.6965, 0.5853, 0.6955, 0.5853, 0.6088, 0.6444, 0.6112, 0.6444, 0.6979, 0.617, 0.6965, 0.617, 0.6099, 0.4387, 0.2607, 0.4299, 0.3474, 0.4006, 0.3476, 0.4006, 0.2608, 0.4632, 0.2605, 0.4632, 0.3473, 0.4299, 0.3474, 0.4387, 0.2607, 0.4991, 0.2604, 0.4991, 0.3472, 0.4632, 0.3473, 0.4632, 0.2605, 0.5362, 0.2604, 0.5362, 0.3472, 0.4991, 0.3472, 0.4991, 0.2604, 0.5735, 0.2604, 0.5731, 0.3473, 0.5362, 0.3472, 0.5362, 0.2604, 0.6085, 0.2605, 0.6085, 0.3473, 0.5731, 0.3473, 0.5735, 0.2604, 0.6409, 0.2607, 0.6409, 0.3475, 0.6085, 0.3473, 0.6085, 0.2605, 0.6631, 0.2609, 0.6691, 0.3476, 0.6409, 0.3475, 0.6409, 0.2607, 0.692, 0.261, 0.692, 0.3478, 0.6691, 0.3476, 0.6631, 0.2609, 0.6762, 0.6088, 0.6762, 0.6955, 0.6444, 0.6964, 0.6444, 0.6097, 0.7058, 0.6076, 0.7112, 0.6949, 0.6762, 0.6955, 0.6762, 0.6088, 0.748, 0.6079, 0.748, 0.6946, 0.7112, 0.6949, 0.7058, 0.6076, 0.7852, 0.608, 0.7852, 0.6947, 0.748, 0.6946, 0.748, 0.6079, 0.8179, 0.6209, 0.8214, 0.6951, 0.7852, 0.6947, 0.7852, 0.608, 0.8551, 0.6091, 0.8551, 0.6958, 0.8214, 0.6951, 0.8179, 0.6209, 0.8851, 0.6102, 0.8851, 0.6969, 0.8551, 0.6958, 0.8551, 0.6091, 0.2398, 0.4383, 0.2398, 0.3515, 0.2686, 0.3518, 0.2686, 0.4386, 0.207, 0.4382, 0.207, 0.3512, 0.2398, 0.3515, 0.2398, 0.4383, 0.1714, 0.4381, 0.1714, 0.3511, 0.207, 0.3512, 0.207, 0.4382, 0.1343, 0.4381, 0.1343, 0.3511, 0.1714, 0.3511, 0.1714, 0.4381, 0.09725, 0.4381, 0.09725, 0.3511, 0.1343, 0.3511, 0.1343, 0.4381, 0.06162, 0.4382, 0.06162, 0.3512, 0.09725, 0.3511, 0.09725, 0.4381, 0.02878, 0.4383, 0.02878, 0.3515, 0.06162, 0.3512, 0.06162, 0.4382, 2.264e-08, 0.4386, 0.0, 0.3518, 0.02878, 0.3515, 0.02878, 0.4383, 0.4064, 0.6092, 0.4064, 0.6959, 0.3762, 0.697, 0.3762, 0.6104, 0.4317, 0.6076, 0.4402, 0.695, 0.4064, 0.6959, 0.4064, 0.6092, 0.4764, 0.6079, 0.4764, 0.6946, 0.4402, 0.695, 0.4317, 0.6076, 0.5136, 0.6078, 0.5136, 0.6945, 0.4764, 0.6946, 0.4764, 0.6079, 0.5136, 0.4345, 0.5136, 0.5212, 0.4764, 0.5212, 0.4764, 0.4346, 0.4764, 0.4346, 0.4764, 0.5212, 0.4402, 0.5217, 0.4402, 0.435, 0.4402, 0.435, 0.4402, 0.5217, 0.4064, 0.5225, 0.4064, 0.4359, 0.4064, 0.4359, 0.4064, 0.5225, 0.3829, 0.5237, 0.3762, 0.437, 9.057e-08, 0.6122, 6.793e-08, 0.5254, 0.02878, 0.5254, 0.02878, 0.6119, 0.02878, 0.6119, 0.02878, 0.5254, 0.06162, 0.5254, 0.06162, 0.6118, 0.06162, 0.6118, 0.06162, 0.5254, 0.09725, 0.5254, 0.09725, 0.6117, 0.09725, 0.6117, 0.09725, 0.5254, 0.1343, 0.5255, 0.1343, 0.6117, 0.1343, 0.6117, 0.1343, 0.5255, 0.1714, 0.5254, 0.1714, 0.6117, 0.1714, 0.6117, 0.1714, 0.5254, 0.207, 0.5254, 0.207, 0.6118, 0.207, 0.6118, 0.207, 0.5254, 0.2398, 0.5254, 0.2398, 0.6119, 0.2398, 0.6119, 0.2398, 0.5254, 0.2686, 0.5254, 0.2686, 0.6122, 0.8851, 0.4368, 0.8785, 0.5235, 0.8516, 0.535, 0.8551, 0.4357, 0.8551, 0.4357, 0.8516, 0.535, 0.8181, 0.5223, 0.8179, 0.4475, 0.8179, 0.4475, 0.8181, 0.5223, 0.7817, 0.5338, 0.7852, 0.4346, 0.7852, 0.4346, 0.7817, 0.5338, 0.748, 0.5212, 0.748, 0.4345, 0.748, 0.4345, 0.748, 0.5212, 0.7112, 0.5215, 0.7112, 0.4348, 0.7112, 0.4348, 0.7112, 0.5215, 0.6762, 0.5221, 0.6762, 0.4354, 0.6762, 0.4354, 0.6762, 0.5221, 0.6508, 0.5232, 0.6444, 0.4363, 0.692, 0.08742, 0.686, 0.1743, 0.652, 0.1741, 0.6631, 0.08726, 0.2729, 0.828, 0.2686, 0.7408, 0.2949, 0.7399, 0.3014, 0.8269, 0.6409, 0.08705, 0.6349, 0.1739, 0.6085, 0.1737, 0.6085, 0.08692, 0.6085, 0.08692, 0.6085, 0.1737, 0.5731, 0.1736, 0.5731, 0.08684, 0.5731, 0.08684, 0.5731, 0.1736, 0.5362, 0.1736, 0.5362, 0.08681, 0.5362, 0.08681, 0.5362, 0.1736, 0.4991, 0.1736, 0.4991, 0.08682, 0.4991, 0.08682, 0.4991, 0.1736, 0.472, 0.1738, 0.4632, 0.08689, 0.34, 0.6549, 0.3308, 0.742, 0.3014, 0.7404, 0.3152, 0.6535, 0.4387, 0.08707, 0.4444, 0.174, 0.4093, 0.174, 0.4006, 0.08717, 0.4006, 0.08717, 0.4093, 0.174, 0.3762, 0.1742, 0.3762, 0.08736, 0.617, 0.4365, 0.617, 0.5232, 0.5853, 0.5222, 0.5914, 0.4349, 0.5914, 0.4349, 0.5853, 0.5222, 0.5504, 0.5215, 0.5504, 0.4348, 0.5504, 0.4348, 0.5504, 0.5215, 0.5136, 0.5212, 0.5136, 0.4345, 0.5504, 0.3481, 0.5504, 0.4348, 0.5136, 0.4345, 0.5136, 0.3478, 0.5853, 0.3488, 0.5914, 0.4349, 0.5504, 0.4348, 0.5504, 0.3481, 0.617, 0.3499, 0.617, 0.4365, 0.5914, 0.4349, 0.5853, 0.3488, 0.6444, 0.3512, 0.6444, 0.4379, 0.617, 0.4365, 0.617, 0.3499, 0.4299, 0.0002044, 0.4387, 0.08707, 0.4006, 0.08717, 0.4006, 0.0003637, 0.4632, 8.807e-05, 0.4632, 0.08689, 0.4387, 0.08707, 0.4299, 0.0002044, 0.4991, 1.902e-05, 0.4991, 0.08682, 0.4632, 0.08689, 0.4632, 8.807e-05, 0.5362, 0.0, 0.5362, 0.08681, 0.4991, 0.08682, 0.4991, 1.902e-05, 0.5731, 3.168e-05, 0.5731, 0.08684, 0.5362, 0.08681, 0.5362, 0.0, 0.6085, 0.0001129, 0.6085, 0.08692, 0.5731, 0.08684, 0.5731, 3.168e-05, 0.6409, 0.0002405, 0.6409, 0.08705, 0.6085, 0.08692, 0.6085, 0.0001129, 0.2794, 0.915, 0.2729, 0.828, 0.3014, 0.8269, 0.3014, 0.9136, 0.692, 0.0006136, 0.692, 0.08742, 0.6631, 0.08726, 0.6691, 0.0004096, 0.6762, 0.3487, 0.6762, 0.4354, 0.6444, 0.4363, 0.6444, 0.3496, 0.7112, 0.3481, 0.7112, 0.4348, 0.6762, 0.4354, 0.6762, 0.3487, 0.748, 0.3478, 0.748, 0.4345, 0.7112, 0.4348, 0.7112, 0.3481, 0.7852, 0.3479, 0.7852, 0.4346, 0.748, 0.4345, 0.748, 0.3478, 0.8214, 0.3483, 0.8179, 0.4475, 0.7852, 0.4346, 0.7852, 0.3479, 0.8551, 0.349, 0.8551, 0.4357, 0.8179, 0.4475, 0.8214, 0.3483, 0.8851, 0.3501, 0.8851, 0.4368, 0.8551, 0.4357, 0.8551, 0.349, 0.2398, 0.6987, 0.2398, 0.6119, 0.2686, 0.6122, 0.2686, 0.699, 0.207, 0.6984, 0.207, 0.6118, 0.2398, 0.6119, 0.2398, 0.6987, 0.1714, 0.6983, 0.1714, 0.6117, 0.207, 0.6118, 0.207, 0.6984, 0.1343, 0.6983, 0.1343, 0.6117, 0.1714, 0.6117, 0.1714, 0.6983, 0.09725, 0.6983, 0.09725, 0.6117, 0.1343, 0.6117, 0.1343, 0.6983, 0.06162, 0.6984, 0.06162, 0.6118, 0.09725, 0.6117, 0.09725, 0.6983, 0.02878, 0.6987, 0.02878, 0.6119, 0.06162, 0.6118, 0.06162, 0.6984, 1.245e-07, 0.699, 9.057e-08, 0.6122, 0.02878, 0.6119, 0.02878, 0.6987, 0.4064, 0.3492, 0.4064, 0.4359, 0.3762, 0.437, 0.3762, 0.3504, 0.4402, 0.3484, 0.4402, 0.435, 0.4064, 0.4359, 0.4064, 0.3492, 0.4764, 0.3479, 0.4764, 0.4346, 0.4402, 0.435, 0.4402, 0.3484, 0.5136, 0.3478, 0.5136, 0.4345, 0.4764, 0.4346, 0.4764, 0.3479, 0.5136, 0.5212, 0.5136, 0.6078, 0.4764, 0.6079, 0.4764, 0.5212, 0.4764, 0.5212, 0.4764, 0.6079, 0.4317, 0.6076, 0.4402, 0.5217, 0.4402, 0.5217, 0.4317, 0.6076, 0.4064, 0.6092, 0.4064, 0.5225, 0.4064, 0.5225, 0.4064, 0.6092, 0.3762, 0.6104, 0.3829, 0.5237, 6.793e-08, 0.5254, 2.264e-08, 0.4386, 0.02878, 0.4383, 0.02878, 0.5254, 0.02878, 0.5254, 0.02878, 0.4383, 0.06162, 0.4382, 0.06162, 0.5254, 0.06162, 0.5254, 0.06162, 0.4382, 0.09725, 0.4381, 0.09725, 0.5254, 0.09725, 0.5254, 0.09725, 0.4381, 0.1343, 0.4381, 0.1343, 0.5255, 0.1343, 0.5255, 0.1343, 0.4381, 0.1714, 0.4381, 0.1714, 0.5254, 0.1714, 0.5254, 0.1714, 0.4381, 0.207, 0.4382, 0.207, 0.5254, 0.207, 0.5254, 0.207, 0.4382, 0.2398, 0.4383, 0.2398, 0.5254, 0.2398, 0.5254, 0.2398, 0.4383, 0.2686, 0.4386, 0.2686, 0.5254, 0.8785, 0.5235, 0.8851, 0.6102, 0.8551, 0.6091, 0.8516, 0.535, 0.8516, 0.535, 0.8551, 0.6091, 0.8179, 0.6209, 0.8181, 0.5223, 0.8181, 0.5223, 0.8179, 0.6209, 0.7852, 0.608, 0.7817, 0.5338, 0.7817, 0.5338, 0.7852, 0.608, 0.748, 0.6079, 0.748, 0.5212, 0.748, 0.5212, 0.748, 0.6079, 0.7058, 0.6076, 0.7112, 0.5215, 0.7112, 0.5215, 0.7058, 0.6076, 0.6762, 0.6088, 0.6762, 0.5221, 0.6762, 0.5221, 0.6762, 0.6088, 0.6444, 0.6097, 0.6508, 0.5232, 0.686, 0.1743, 0.692, 0.261, 0.6631, 0.2609, 0.652, 0.1741, 0.2686, 0.7408, 0.2729, 0.6546, 0.3014, 0.6535, 0.2949, 0.7399, 0.6349, 0.1739, 0.6409, 0.2607, 0.6085, 0.2605, 0.6085, 0.1737, 0.6085, 0.1737, 0.6085, 0.2605, 0.5735, 0.2604, 0.5731, 0.1736, 0.5731, 0.1736, 0.5735, 0.2604, 0.5362, 0.2604, 0.5362, 0.1736, 0.5362, 0.1736, 0.5362, 0.2604, 0.4991, 0.2604, 0.4991, 0.1736, 0.4991, 0.1736, 0.4991, 0.2604, 0.4632, 0.2605, 0.472, 0.1738, 0.3308, 0.742, 0.34, 0.8282, 0.3152, 0.8268, 0.3014, 0.7404, 0.4444, 0.174, 0.4387, 0.2607, 0.4006, 0.2608, 0.4093, 0.174, 0.4093, 0.174, 0.4006, 0.2608, 0.3762, 0.261, 0.3762, 0.1742, 0.617, 0.5232, 0.617, 0.6099, 0.5853, 0.6088, 0.5853, 0.5222, 0.5853, 0.5222, 0.5853, 0.6088, 0.5504, 0.6081, 0.5504, 0.5215, 0.5504, 0.5215, 0.5504, 0.6081, 0.5136, 0.6078, 0.5136, 0.5212, 0.9209, 0.725, 0.869, 0.8028, 0.8321, 0.7725, 0.8788, 0.7025, 1.0, 0.5492, 0.9808, 0.6458, 0.9567, 0.6386, 0.975, 0.5468, 0.3542, 0.9808, 0.2632, 0.9431, 0.275, 0.9209, 0.3614, 0.9567, 0.1116, 0.1813, 0.1813, 0.1116, 0.1972, 0.131, 0.131, 0.1972, 0.8884, 0.1813, 0.9431, 0.2632, 0.9209, 0.275, 0.869, 0.1972, 0.7368, 0.9431, 0.6458, 0.9808, 0.6386, 0.9567, 0.725, 0.9209, 0.01921, 0.6458, 0.0, 0.5492, 0.025, 0.5468, 0.04325, 0.6386, 0.5492, 0.0, 0.6458, 0.01921, 0.6386, 0.04325, 0.5468, 0.025, 0.9808, 0.6458, 0.9431, 0.7368, 0.9209, 0.725, 0.9567, 0.6386, 0.2632, 0.9431, 0.1813, 0.8884, 0.1972, 0.869, 0.275, 0.9209, 0.1813, 0.1116, 0.2632, 0.05691, 0.275, 0.07906, 0.1972, 0.131, 0.9431, 0.2632, 0.9808, 0.3542, 0.9567, 0.3614, 0.9209, 0.275, 0.6458, 0.9808, 0.5492, 1.0, 0.5468, 0.975, 0.6386, 0.9567, 2.995e-08, 0.4508, 0.01921, 0.3542, 0.04325, 0.3614, 0.025, 0.4532, 0.0, 0.5492, 2.995e-08, 0.4508, 0.025, 0.4532, 0.025, 0.5468, 0.6458, 0.01921, 0.7368, 0.05691, 0.725, 0.07906, 0.6386, 0.04325, 0.9431, 0.7368, 0.8884, 0.8187, 0.869, 0.8028, 0.9209, 0.725, 0.1813, 0.8884, 0.1116, 0.8187, 0.131, 0.8028, 0.1972, 0.869, 0.2632, 0.05691, 0.3542, 0.01921, 0.3614, 0.04325, 0.275, 0.07906, 0.9808, 0.3542, 1.0, 0.4508, 0.975, 0.4532, 0.9567, 0.3614, 0.5492, 1.0, 0.4508, 1.0, 0.4532, 0.975, 0.5468, 0.975, 0.01921, 0.3542, 0.05691, 0.2632, 0.07906, 0.275, 0.04325, 0.3614, 0.7368, 0.05691, 0.8187, 0.1116, 0.8028, 0.131, 0.725, 0.07906, 0.8884, 0.8187, 0.8187, 0.8884, 0.8028, 0.869, 0.869, 0.8028, 0.1116, 0.8187, 0.05691, 0.7368, 0.07906, 0.725, 0.131, 0.8028, 0.3542, 0.01921, 0.4508, 5.989e-08, 0.4532, 0.025, 0.3614, 0.04325, 1.0, 0.4508, 1.0, 0.5492, 0.975, 0.5468, 0.975, 0.4532, 0.4508, 1.0, 0.3542, 0.9808, 0.3614, 0.9567, 0.4532, 0.975, 0.05691, 0.2632, 0.1116, 0.1813, 0.131, 0.1972, 0.07906, 0.275, 0.8187, 0.1116, 0.8884, 0.1813, 0.869, 0.1972, 0.8028, 0.131, 0.8187, 0.8884, 0.7368, 0.9431, 0.725, 0.9209, 0.8028, 0.869, 0.05691, 0.7368, 0.01921, 0.6458, 0.04325, 0.6386, 0.07906, 0.725, 0.0725, 0.4579, 0.08893, 0.3753, 0.1212, 0.2975, 0.1679, 0.2275, 0.2275, 0.1679, 0.2975, 0.1212, 0.3753, 0.08893, 0.4579, 0.0725, 0.5421, 0.0725, 0.6247, 0.08893, 0.7025, 0.1212, 0.7725, 0.1679, 0.8321, 0.2275, 0.8788, 0.2975, 0.9111, 0.3753, 0.9275, 0.4579, 0.9275, 0.5421, 0.9111, 0.6247, 0.8788, 0.7025, 0.8321, 0.7725, 0.7725, 0.8321, 0.7025, 0.8788, 0.6247, 0.9111, 0.5421, 0.9275, 0.4579, 0.9275, 0.3753, 0.9111, 0.2975, 0.8788, 0.2275, 0.8321, 0.1679, 0.7725, 0.1212, 0.7025, 0.08893, 0.6247, 0.0725, 0.5421, 0.275, 0.07906, 0.3614, 0.04325, 0.3753, 0.08893, 0.2975, 0.1212, 0.869, 0.8028, 0.8028, 0.869, 0.7725, 0.8321, 0.8321, 0.7725, 0.3614, 0.04325, 0.4532, 0.025, 0.4579, 0.0725, 0.3753, 0.08893, 0.8028, 0.869, 0.725, 0.9209, 0.7025, 0.8788, 0.7725, 0.8321, 0.4532, 0.025, 0.5468, 0.025, 0.5421, 0.0725, 0.4579, 0.0725, 0.725, 0.9209, 0.6386, 0.9567, 0.6247, 0.9111, 0.7025, 0.8788, 0.5468, 0.025, 0.6386, 0.04325, 0.6247, 0.08893, 0.5421, 0.0725, 0.6386, 0.9567, 0.5468, 0.975, 0.5421, 0.9275, 0.6247, 0.9111, 0.6386, 0.04325, 0.725, 0.07906, 0.7025, 0.1212, 0.6247, 0.08893, 0.5468, 0.975, 0.4532, 0.975, 0.4579, 0.9275, 0.5421, 0.9275, 0.725, 0.07906, 0.8028, 0.131, 0.7725, 0.1679, 0.7025, 0.1212, 0.4532, 0.975, 0.3614, 0.9567, 0.3753, 0.9111, 0.4579, 0.9275, 0.8028, 0.131, 0.869, 0.1972, 0.8321, 0.2275, 0.7725, 0.1679, 0.3614, 0.9567, 0.275, 0.9209, 0.2975, 0.8788, 0.3753, 0.9111, 0.869, 0.1972, 0.9209, 0.275, 0.8788, 0.2975, 0.8321, 0.2275, 0.275, 0.9209, 0.1972, 0.869, 0.2275, 0.8321, 0.2975, 0.8788, 0.9209, 0.275, 0.9567, 0.3614, 0.9111, 0.3753, 0.8788, 0.2975, 0.025, 0.4532, 0.04325, 0.3614, 0.08893, 0.3753, 0.0725, 0.4579, 0.1972, 0.869, 0.131, 0.8028, 0.1679, 0.7725, 0.2275, 0.8321, 0.9567, 0.3614, 0.975, 0.4532, 0.9275, 0.4579, 0.9111, 0.3753, 0.04325, 0.3614, 0.07906, 0.275, 0.1212, 0.2975, 0.08893, 0.3753, 0.131, 0.8028, 0.07906, 0.725, 0.1212, 0.7025, 0.1679, 0.7725, 0.975, 0.4532, 0.975, 0.5468, 0.9275, 0.5421, 0.9275, 0.4579, 0.07906, 0.275, 0.131, 0.1972, 0.1679, 0.2275, 0.1212, 0.2975, 0.07906, 0.725, 0.04325, 0.6386, 0.08893, 0.6247, 0.1212, 0.7025, 0.975, 0.5468, 0.9567, 0.6386, 0.9111, 0.6247, 0.9275, 0.5421, 0.131, 0.1972, 0.1972, 0.131, 0.2275, 0.1679, 0.1679, 0.2275, 0.04325, 0.6386, 0.025, 0.5468, 0.0725, 0.5421, 0.08893, 0.6247, 0.9567, 0.6386, 0.9209, 0.725, 0.8788, 0.7025, 0.9111, 0.6247, 0.1972, 0.131, 0.275, 0.07906, 0.2975, 0.1212, 0.2275, 0.1679, 0.025, 0.5468, 0.025, 0.4532, 0.0725, 0.4579, 0.0725, 0.5421, 0.8884, 0.1775, 0.943, 0.2587, 0.646, 0.01827, 0.737, 0.0549, 0.943, 0.2587, 0.9807, 0.3491, 0.5495, 0.0, 0.646, 0.01827, 0.9807, 0.3491, 1.0, 0.445, 0.4512, 0.000739, 0.5495, 0.0, 1.0, 0.445, 1.0, 0.5432, 0.3547, 0.0208, 0.4512, 0.000739, 1.0, 0.5432, 0.9813, 0.6391, 0.2642, 0.05866, 0.3547, 0.0208, 0.5515, 0.4362, 0.3734, 0.2672, 0.754, 0.5753, 0.4533, 0.4317, 0.4403, 0.4461, 0.1143, 0.1822, 0.1315, 0.1649, 0.5513, 0.5613, 0.5645, 0.5466, 0.8905, 0.8105, 0.8731, 0.828, 0.1791, 0.8924, 0.1095, 0.8237, 0.2609, 0.9462, 0.1095, 0.8237, 0.05489, 0.7425, 0.3519, 0.9829, 0.2609, 0.9462, 0.05489, 0.7425, 0.01818, 0.6509, 0.4494, 1.0, 0.3519, 0.9829, 0.01818, 0.6509, 0.0, 0.5535, 0.5488, 0.9978, 0.4494, 1.0, 0.0, 0.5535, 0.001335, 0.4537, 0.6467, 0.9761, 0.5488, 0.9978, 0.001335, 0.4537, 0.02166, 0.3558, 0.7387, 0.9363, 0.6467, 0.9761, 0.6307, 0.7263, 0.2501, 0.4182, 0.4526, 0.5573, 0.4987, 0.5769, 0.5325, 0.5714, 0.8557, 0.8454, 0.8384, 0.8629, 0.5056, 0.4163, 0.4719, 0.4217, 0.1487, 0.1476, 0.1659, 0.1304, 0.9174, 0.7699, 0.9039, 0.7902, 0.576, 0.531, 0.582, 0.5108, 0.9039, 0.7902, 0.8905, 0.8105, 0.5645, 0.5466, 0.576, 0.531, 0.4526, 0.5573, 0.2501, 0.4182, 0.4395, 0.5429, 0.9443, 0.7293, 0.9309, 0.7496, 0.5804, 0.4769, 0.754, 0.5753, 0.9309, 0.7496, 0.9174, 0.7699, 0.582, 0.5108, 0.5804, 0.4769, 0.3734, 0.2672, 0.5056, 0.4163, 0.1659, 0.1304, 0.1831, 0.1131, 0.2501, 0.4182, 0.4239, 0.5164, 0.4395, 0.5429, 0.08708, 0.2232, 0.1007, 0.2027, 0.4286, 0.4619, 0.4225, 0.4823, 0.1007, 0.2027, 0.1143, 0.1822, 0.4403, 0.4461, 0.4286, 0.4619, 0.6307, 0.7263, 0.4526, 0.5573, 0.4694, 0.5672, 0.05983, 0.2641, 0.07346, 0.2437, 0.4239, 0.5164, 0.2501, 0.4182, 0.07346, 0.2437, 0.08708, 0.2232, 0.4225, 0.4823, 0.4239, 0.5164, 0.6307, 0.7263, 0.4987, 0.5769, 0.8384, 0.8629, 0.821, 0.8804, 0.4987, 0.5769, 0.6307, 0.7263, 0.4694, 0.5672, 0.5325, 0.5714, 0.5513, 0.5613, 0.8731, 0.828, 0.8557, 0.8454, 0.4719, 0.4217, 0.4533, 0.4317, 0.1315, 0.1649, 0.1487, 0.1476, 0.754, 0.5753, 0.5804, 0.4769, 0.5647, 0.4504, 0.5515, 0.4362, 0.754, 0.5753, 0.5647, 0.4504, 0.5056, 0.4163, 0.3734, 0.2672, 0.5348, 0.4262, 0.3734, 0.2672, 0.5515, 0.4362, 0.5348, 0.4262, 0.7991, 0.01014, 0.7976, 0.006003, 0.876, 0.0, 0.8153, 0.01771, 0.8095, 0.01605, 0.876, 0.0, 0.884, 0.1406, 0.8783, 0.1369, 0.9203, 0.1022, 0.8049, 0.01384, 0.7991, 0.01014, 0.876, 0.0, 0.9013, 0.1445, 0.8942, 0.1434, 0.9203, 0.1022, 0.1046, 0.006944, 0.1004, 0.01202, 0.01725, 0.006289, 0.8783, 0.1369, 0.876, 0.1343, 0.9203, 0.1022, 0.9242, 0.2631, 0.9132, 0.2635, 0.9219, 0.2269, 0.9078, 0.1447, 0.9013, 0.1445, 0.9203, 0.1022, 0.9203, 0.1429, 0.9143, 0.1442, 0.9203, 0.1022, 0.1066, 0.002608, 0.1046, 0.006944, 0.01725, 0.006289, 0.9143, 0.1442, 0.9078, 0.1447, 0.9203, 0.1022, 0.8095, 0.01605, 0.8049, 0.01384, 0.876, 0.0, 0.1004, 0.01202, 0.09779, 0.01499, 0.01725, 0.006289, 0.1066, 0.0, 0.1066, 0.002608, 0.01725, 0.006289, 0.9445, 0.2616, 0.9381, 0.2626, 0.9219, 0.2269, 0.9315, 0.2628, 0.9242, 0.2631, 0.9219, 0.2269, 0.8942, 0.1434, 0.884, 0.1406, 0.9203, 0.1022, 0.8252, 0.01981, 0.8153, 0.01771, 0.876, 0.0, 0.9381, 0.2626, 0.9315, 0.2628, 0.9219, 0.2269, 0.7048, 0.3162, 0.6756, 0.3151, 0.6929, 0.0, 0.7294, 0.001298, 0.9353, 0.157, 0.9542, 0.1578, 0.9721, 0.1618, 0.9937, 0.1721, 1.0, 0.185, 1.0, 0.1934, 0.9944, 0.2018, 0.9797, 0.2142, 0.9515, 0.2237, 0.9312, 0.2268, 0.912, 0.2269, 0.8923, 0.2259, 0.8737, 0.2218, 0.8514, 0.2113, 0.8447, 0.1984, 0.8444, 0.1898, 0.8503, 0.1815, 0.8654, 0.1692, 0.8943, 0.1599, 0.9153, 0.1569, 0.3958, 0.3429, 0.3841, 0.3422, 0.4596, 0.002686, 0.4742, 0.003548, 0.0563, 0.3321, 0.07725, 0.3314, 0.1458, 0.6708, 0.1196, 0.6718, 0.6756, 0.3151, 0.6509, 0.3164, 0.662, 0.001656, 0.6929, 0.0, 0.1063, 0.3311, 0.1244, 0.3315, 0.2047, 0.6705, 0.182, 0.6702, 0.579, 0.3403, 0.5503, 0.3415, 0.5584, 0.002718, 0.5944, 0.001486, 0.5099, 0.3416, 0.4979, 0.3405, 0.493, 0.001397, 0.508, 0.002649, 0.362, 0.3411, 0.3328, 0.3403, 0.3954, 0.0002463, 0.4319, 0.001278, 0.1244, 0.3315, 0.1393, 0.3322, 0.2232, 0.671, 0.2047, 0.6705, 0.7212, 0.3179, 0.7048, 0.3162, 0.7294, 0.001298, 0.7499, 0.00341, 0.5503, 0.3415, 0.5247, 0.3415, 0.5265, 0.002676, 0.5584, 0.002718, 0.1393, 0.3322, 0.1532, 0.3322, 0.2406, 0.671, 0.2232, 0.671, 0.6509, 0.3164, 0.637, 0.3177, 0.6446, 0.003343, 0.662, 0.001656, 0.5946, 0.3389, 0.579, 0.3403, 0.5944, 0.001486, 0.6139, 0.0, 0.5247, 0.3415, 0.5099, 0.3416, 0.508, 0.002649, 0.5265, 0.002676, 0.301, 0.3404, 0.2878, 0.3413, 0.3393, 0.001066, 0.3557, 0.0001244, 0.3328, 0.3403, 0.3151, 0.3402, 0.3733, 0.0, 0.3954, 0.0002463, 0.07725, 0.3314, 0.1063, 0.3311, 0.182, 0.6702, 0.1458, 0.6708, 0.3841, 0.3422, 0.362, 0.3411, 0.4319, 0.001278, 0.4596, 0.002686, 0.3151, 0.3402, 0.301, 0.3404, 0.3557, 0.0001244, 0.3733, 0.0, 0.00365, 0.2098, 0.0, 0.1755, 0.01838, 0.1755, 0.02167, 0.2063, 0.3762, 0.2098, 0.3654, 0.2427, 0.3473, 0.236, 0.357, 0.2063, 0.3654, 0.2427, 0.3479, 0.273, 0.3315, 0.2633, 0.3473, 0.236, 0.0, 0.1755, 0.00365, 0.1413, 0.02167, 0.1447, 0.01838, 0.1755, 0.3479, 0.273, 0.3242, 0.2996, 0.3102, 0.2872, 0.3315, 0.2633, 0.00365, 0.1413, 0.01446, 0.1084, 0.03139, 0.1151, 0.02167, 0.1447, 0.3242, 0.2996, 0.2955, 0.3215, 0.2843, 0.3069, 0.3102, 0.2872, 0.01446, 0.1084, 0.03201, 0.07801, 0.04719, 0.08776, 0.03139, 0.1151, 0.2955, 0.3215, 0.2626, 0.3377, 0.2547, 0.3215, 0.2843, 0.3069, 0.03201, 0.07801, 0.05563, 0.05141, 0.06845, 0.06382, 0.04719, 0.08776, 0.2626, 0.3377, 0.227, 0.3477, 0.2227, 0.3305, 0.2547, 0.3215, 0.05563, 0.05141, 0.08442, 0.02958, 0.09436, 0.04418, 0.06845, 0.06382, 0.227, 0.3477, 0.1899, 0.3511, 0.1893, 0.3335, 0.2227, 0.3305, 0.08442, 0.02958, 0.1173, 0.01336, 0.1239, 0.02958, 0.09436, 0.04418, 0.3752, 0.3511, 0.3752, 0.4195, 0.356, 0.4161, 0.356, 0.3545, 0.1899, 0.3511, 0.1529, 0.3477, 0.156, 0.3305, 0.1893, 0.3335, 0.1899, 0.0, 0.227, 0.003373, 0.2227, 0.02059, 0.1893, 0.01755, 0.1173, 0.01336, 0.1529, 0.003373, 0.156, 0.02059, 0.1239, 0.02958, 0.1529, 0.3477, 0.1173, 0.3377, 0.1239, 0.3215, 0.156, 0.3305, 0.227, 0.003373, 0.2626, 0.01336, 0.2547, 0.02958, 0.2227, 0.02059, 0.3654, 0.1084, 0.3762, 0.1413, 0.357, 0.1447, 0.3473, 0.1151, 0.1529, 0.003373, 0.1899, 0.0, 0.1893, 0.01755, 0.156, 0.02059, 0.1173, 0.3377, 0.08442, 0.3215, 0.09435, 0.3069, 0.1239, 0.3215, 0.2626, 0.01336, 0.2955, 0.02958, 0.2843, 0.04418, 0.2547, 0.02958, 0.08442, 0.3215, 0.05563, 0.2996, 0.06845, 0.2872, 0.09435, 0.3069, 0.2955, 0.02958, 0.3242, 0.05141, 0.3102, 0.06382, 0.2843, 0.04418, 0.05563, 0.2996, 0.03201, 0.273, 0.04719, 0.2633, 0.06845, 0.2872, 0.3242, 0.05141, 0.3479, 0.07801, 0.3315, 0.08776, 0.3102, 0.06382, 0.03201, 0.273, 0.01446, 0.2427, 0.03139, 0.236, 0.04719, 0.2633, 0.3479, 0.07801, 0.3654, 0.1084, 0.3473, 0.1151, 0.3315, 0.08776, 0.01446, 0.2427, 0.00365, 0.2098, 0.02167, 0.2063, 0.03139, 0.236, 0.6691, 0.6982, 0.6977, 0.6975, 0.7311, 0.9991, 0.7167, 0.9995, 0.8156, 0.0, 0.8487, 0.0001748, 0.831, 0.3025, 0.8144, 0.3024, 0.6977, 0.6975, 0.7292, 0.697, 0.7468, 0.9989, 0.7311, 0.9991, 0.8487, 0.0001748, 0.8802, 0.0006925, 0.8467, 0.3028, 0.831, 0.3025, 0.7623, 0.6969, 0.7958, 0.697, 0.7801, 0.9989, 0.7634, 0.9988, 0.7292, 0.697, 0.7623, 0.6969, 0.7634, 0.9988, 0.7468, 0.9989, 0.8802, 0.0006925, 0.9087, 0.001533, 0.861, 0.3032, 0.8467, 0.3028, 0.7958, 0.697, 0.8284, 0.6975, 0.7964, 0.9991, 0.7801, 0.9989, 0.356, 0.6487, 0.324, 0.6504, 0.34, 0.3519, 0.356, 0.3511, 0.9087, 0.001533, 0.9333, 0.002665, 0.8733, 0.3038, 0.861, 0.3032, 0.8284, 0.6975, 0.8587, 0.6982, 0.8116, 0.9995, 0.7964, 0.9991, 1.0, 0.2978, 0.9333, 0.2978, 0.9478, 2.092e-08, 0.9811, 0.0, 0.3762, 0.6982, 0.4027, 0.6981, 0.4485, 0.9969, 0.4353, 0.997, 0.8587, 0.6982, 0.8858, 0.6992, 0.8251, 1.0, 0.8116, 0.9995, 0.9405, 0.351, 0.9725, 0.3526, 0.9725, 0.6503, 0.9565, 0.6495, 0.4027, 0.6981, 0.4326, 0.698, 0.4635, 0.9969, 0.4485, 0.9969, 0.8851, 0.3478, 0.911, 0.3493, 0.9417, 0.6486, 0.9288, 0.6479, 0.4326, 0.698, 0.4649, 0.6979, 0.4796, 0.9968, 0.4635, 0.9969, 0.911, 0.3493, 0.9405, 0.351, 0.9565, 0.6495, 0.9417, 0.6486, 0.4649, 0.6979, 0.4983, 0.6979, 0.4963, 0.9968, 0.4796, 0.9968, 0.324, 0.6504, 0.2945, 0.652, 0.3252, 0.3527, 0.34, 0.3519, 0.4983, 0.6979, 0.5316, 0.6979, 0.513, 0.9968, 0.4963, 0.9968, 0.2945, 0.652, 0.2686, 0.6535, 0.3123, 0.3534, 0.3252, 0.3527, 0.5316, 0.6979, 0.5634, 0.698, 0.5289, 0.9969, 0.513, 0.9968, 0.692, 0.002665, 0.7191, 0.001533, 0.7662, 0.3032, 0.7526, 0.3038, 0.5634, 0.698, 0.5925, 0.6981, 0.5434, 0.9969, 0.5289, 0.9969, 0.7191, 0.001533, 0.7496, 0.0006926, 0.7814, 0.3028, 0.7662, 0.3032, 0.5925, 0.6981, 0.6179, 0.6982, 0.5561, 0.997, 0.5434, 0.9969, 0.7496, 0.0006926, 0.7822, 0.0001748, 0.7977, 0.3025, 0.7814, 0.3028, 0.6444, 0.6992, 0.6691, 0.6982, 0.7167, 0.9995, 0.7044, 1.0, 0.7822, 0.0001748, 0.8156, 0.0, 0.8144, 0.3024, 0.7977, 0.3025, 0.8126, 0.3143, 0.8, 0.3145, 0.7819, 0.2738, 0.7917, 0.2744, 0.09911, 0.2079, 0.08744, 0.2039, 0.1267, 0.1619, 0.1361, 0.1671, 0.529, 0.4831, 0.5517, 0.4808, 0.6139, 0.505, 0.6032, 0.5106, 0.8, 0.3145, 0.7856, 0.3151, 0.7729, 0.2728, 0.7819, 0.2738, 0.8246, 0.3134, 0.8126, 0.3143, 0.7917, 0.2744, 0.8018, 0.2742, 0.2665, 0.4774, 0.2769, 0.4744, 0.3565, 0.5019, 0.35, 0.5047, 0.8348, 0.3129, 0.8246, 0.3134, 0.8018, 0.2742, 0.8126, 0.2735, 0.07805, 0.2015, 0.06695, 0.1989, 0.1129, 0.1563, 0.1198, 0.1589, 0.8837, 0.3632, 0.8705, 0.3628, 0.8612, 0.3045, 0.8704, 0.3051, 0.2769, 0.4744, 0.2953, 0.4703, 0.3675, 0.4986, 0.3565, 0.5019, 0.8966, 0.3625, 0.8837, 0.3632, 0.8704, 0.3051, 0.8811, 0.3057, 0.8705, 0.3628, 0.8575, 0.3614, 0.8526, 0.3031, 0.8612, 0.3045, 0.7856, 0.3151, 0.7639, 0.3163, 0.7621, 0.2706, 0.7729, 0.2728, 0.2576, 0.4797, 0.2665, 0.4774, 0.35, 0.5047, 0.3426, 0.5075, 0.2953, 0.4703, 0.3161, 0.4671, 0.3777, 0.4977, 0.3675, 0.4986, 0.8575, 0.3614, 0.8444, 0.3589, 0.8456, 0.3017, 0.8526, 0.3031, 0.06695, 0.1989, 0.04788, 0.1953, 0.1018, 0.1533, 0.1129, 0.1563, 0.247, 0.4836, 0.2576, 0.4797, 0.3426, 0.5075, 0.333, 0.5127, 0.08744, 0.2039, 0.07805, 0.2015, 0.1198, 0.1589, 0.1267, 0.1619, 0.9132, 0.3596, 0.8966, 0.3625, 0.8811, 0.3057, 0.8977, 0.3064, 0.1171, 0.2788, 0.101, 0.2844, 0.04195, 0.2475, 0.06204, 0.2472, 0.6748, 0.3789, 0.6889, 0.3767, 0.7247, 0.4065, 0.7131, 0.4062, 0.4902, 0.3767, 0.5117, 0.3787, 0.526, 0.4306, 0.5074, 0.43, 0.704, 0.3748, 0.7272, 0.3718, 0.7499, 0.4099, 0.7353, 0.4076, 0.05927, 0.2936, 0.04383, 0.2957, 0.0, 0.2471, 0.008226, 0.2475, 0.2526, 0.3871, 0.2682, 0.3917, 0.2797, 0.4314, 0.2599, 0.4319, 0.5117, 0.3787, 0.5261, 0.3806, 0.5374, 0.431, 0.526, 0.4306, 0.64, 0.3843, 0.6541, 0.3819, 0.6944, 0.4063, 0.6766, 0.4082, 0.07408, 0.2912, 0.05927, 0.2936, 0.008226, 0.2475, 0.01852, 0.248, 0.101, 0.2844, 0.08786, 0.288, 0.0292, 0.2477, 0.04195, 0.2475, 0.5414, 0.3822, 0.5643, 0.3857, 0.5608, 0.4291, 0.5474, 0.4302, 0.08786, 0.288, 0.07408, 0.2912, 0.01852, 0.248, 0.0292, 0.2477, 0.6889, 0.3767, 0.704, 0.3748, 0.7353, 0.4076, 0.7247, 0.4065, 0.2682, 0.3917, 0.2817, 0.3946, 0.2927, 0.4308, 0.2797, 0.4314, 0.5261, 0.3806, 0.5414, 0.3822, 0.5474, 0.4302, 0.5374, 0.431, 0.2817, 0.3946, 0.2963, 0.397, 0.3039, 0.4303, 0.2927, 0.4308, 0.3104, 0.4, 0.3255, 0.4026, 0.3233, 0.4308, 0.3145, 0.4305, 0.4742, 0.3765, 0.4902, 0.3767, 0.5074, 0.43, 0.4886, 0.4285, 0.6541, 0.3819, 0.6748, 0.3789, 0.7131, 0.4062, 0.6944, 0.4063, 0.2963, 0.397, 0.3104, 0.4, 0.3145, 0.4305, 0.3039, 0.4303, 0.301, 0.3404, 0.3151, 0.3402, 0.3104, 0.4, 0.2963, 0.397, 0.6139, 0.3239, 0.6262, 0.3199, 0.6748, 0.3789, 0.6541, 0.3819, 0.1063, 0.3311, 0.07725, 0.3314, 0.02298, 0.2979, 0.04383, 0.2957, 0.3151, 0.3402, 0.3328, 0.3403, 0.3255, 0.4026, 0.3104, 0.4, 0.2878, 0.3413, 0.301, 0.3404, 0.2963, 0.397, 0.2817, 0.3946, 0.5099, 0.3416, 0.5247, 0.3415, 0.5414, 0.3822, 0.5261, 0.3806, 0.2782, 0.3426, 0.2878, 0.3413, 0.2817, 0.3946, 0.2682, 0.3917, 0.637, 0.3177, 0.6509, 0.3164, 0.704, 0.3748, 0.6889, 0.3767, 0.1532, 0.3322, 0.1393, 0.3322, 0.07408, 0.2912, 0.08786, 0.288, 0.5247, 0.3415, 0.5503, 0.3415, 0.5643, 0.3857, 0.5414, 0.3822, 0.1639, 0.3325, 0.1532, 0.3322, 0.08786, 0.288, 0.101, 0.2844, 0.1393, 0.3322, 0.1244, 0.3315, 0.05927, 0.2936, 0.07408, 0.2912, 0.3328, 0.3403, 0.362, 0.3411, 0.347, 0.4054, 0.3255, 0.4026, 0.4979, 0.3405, 0.5099, 0.3416, 0.5261, 0.3806, 0.5117, 0.3787, 0.5503, 0.3415, 0.579, 0.3403, 0.5831, 0.3897, 0.5643, 0.3857, 0.1244, 0.3315, 0.1063, 0.3311, 0.04383, 0.2957, 0.05927, 0.2936, 0.6509, 0.3164, 0.6756, 0.3151, 0.7272, 0.3718, 0.704, 0.3748, 0.4833, 0.3389, 0.4979, 0.3405, 0.5117, 0.3787, 0.4902, 0.3767, 0.6262, 0.3199, 0.637, 0.3177, 0.6889, 0.3767, 0.6748, 0.3789, 0.6756, 0.3151, 0.7048, 0.3162, 0.7475, 0.3694, 0.7272, 0.3718, 0.06204, 0.2472, 0.04195, 0.2475, 0.02702, 0.1928, 0.04788, 0.1953, 0.7131, 0.4062, 0.7247, 0.4065, 0.7325, 0.447, 0.7235, 0.4433, 0.5074, 0.43, 0.526, 0.4306, 0.5681, 0.4767, 0.5517, 0.4808, 0.07607, 0.2471, 0.06204, 0.2472, 0.04788, 0.1953, 0.06695, 0.1989, 0.4794, 0.4271, 0.4886, 0.4285, 0.529, 0.4831, 0.5147, 0.4831, 0.2599, 0.4319, 0.2797, 0.4314, 0.3161, 0.4671, 0.2953, 0.4703, 0.526, 0.4306, 0.5374, 0.431, 0.5768, 0.4741, 0.5681, 0.4767, 0.8252, 0.3467, 0.8053, 0.3479, 0.7639, 0.3163, 0.7856, 0.3151, 0.01852, 0.248, 0.008226, 0.2475, 0.003233, 0.192, 0.008807, 0.1923, 0.04195, 0.2475, 0.0292, 0.2477, 0.016, 0.1921, 0.02702, 0.1928, 0.2469, 0.4325, 0.2599, 0.4319, 0.2953, 0.4703, 0.2769, 0.4744, 0.0292, 0.2477, 0.01852, 0.248, 0.008807, 0.1923, 0.016, 0.1921, 0.0831, 0.2472, 0.07607, 0.2471, 0.06695, 0.1989, 0.07805, 0.2015, 0.2797, 0.4314, 0.2927, 0.4308, 0.3272, 0.4658, 0.3161, 0.4671, 0.2406, 0.4332, 0.2469, 0.4325, 0.2769, 0.4744, 0.2665, 0.4774, 0.2927, 0.4308, 0.3039, 0.4303, 0.3347, 0.4654, 0.3272, 0.4658, 0.8363, 0.347, 0.8252, 0.3467, 0.7856, 0.3151, 0.8, 0.3145, 0.4886, 0.4285, 0.5074, 0.43, 0.5517, 0.4808, 0.529, 0.4831, 0.8053, 0.3479, 0.7884, 0.351, 0.7499, 0.3177, 0.7639, 0.3163, 0.8444, 0.3483, 0.8363, 0.347, 0.8, 0.3145, 0.8126, 0.3143, 0.9232, 0.3501, 0.9132, 0.348, 0.9268, 0.3038, 0.9322, 0.3045, 0.2007, 0.123, 0.184, 0.121, 0.1879, 0.08259, 0.1983, 0.08182, 0.4042, 0.5489, 0.4215, 0.5461, 0.4575, 0.5972, 0.4431, 0.5956, 0.2268, 0.1284, 0.218, 0.1263, 0.2126, 0.0809, 0.2215, 0.0803, 0.9342, 0.3514, 0.9232, 0.3501, 0.9322, 0.3045, 0.9382, 0.3045, 0.8444, 0.2065, 0.8363, 0.2066, 0.7952, 0.1575, 0.803, 0.1569, 0.9465, 0.3517, 0.9342, 0.3514, 0.9382, 0.3045, 0.9465, 0.3041, 0.9132, 0.2594, 0.9031, 0.26, 0.8927, 0.229, 0.9009, 0.2297, 0.8024, 0.1279, 0.7932, 0.1303, 0.7547, 0.09339, 0.7599, 0.09309, 0.8363, 0.2066, 0.8211, 0.2068, 0.7825, 0.1591, 0.7952, 0.1575, 0.8137, 0.126, 0.8024, 0.1279, 0.7599, 0.09309, 0.7677, 0.09273, 0.7932, 0.1303, 0.7837, 0.1323, 0.7499, 0.09297, 0.7547, 0.09339, 0.218, 0.1263, 0.2007, 0.123, 0.1983, 0.08182, 0.2126, 0.0809, 0.4386, 0.5443, 0.4493, 0.5438, 0.4742, 0.5992, 0.4685, 0.5983, 0.8211, 0.2068, 0.8017, 0.208, 0.7707, 0.1627, 0.7825, 0.1591, 0.3954, 0.5505, 0.4042, 0.5489, 0.4431, 0.5956, 0.4344, 0.5944, 0.9031, 0.26, 0.8858, 0.2601, 0.8804, 0.2269, 0.8927, 0.229, 0.4215, 0.5461, 0.4386, 0.5443, 0.4685, 0.5983, 0.4575, 0.5972, 0.184, 0.121, 0.1739, 0.1202, 0.1826, 0.08312, 0.1879, 0.08259, 0.8317, 0.1243, 0.8137, 0.126, 0.7677, 0.09273, 0.782, 0.09207, 0.8977, 0.3064, 0.8811, 0.3057, 0.8672, 0.258, 0.8858, 0.2601, 0.1267, 0.1619, 0.1198, 0.1589, 0.1739, 0.1202, 0.184, 0.121, 0.333, 0.5127, 0.3426, 0.5075, 0.4386, 0.5443, 0.4215, 0.5461, 0.909, 0.3065, 0.8977, 0.3064, 0.8858, 0.2601, 0.9031, 0.26, 0.8669, 0.1538, 0.8588, 0.1569, 0.7764, 0.1348, 0.7837, 0.1323, 0.8277, 0.2722, 0.8126, 0.2735, 0.8017, 0.208, 0.8211, 0.2068, 0.3426, 0.5075, 0.35, 0.5047, 0.4493, 0.5438, 0.4386, 0.5443, 0.1421, 0.173, 0.1361, 0.1671, 0.2007, 0.123, 0.218, 0.1263, 0.876, 0.1519, 0.8669, 0.1538, 0.7837, 0.1323, 0.7932, 0.1303, 0.8811, 0.3057, 0.8704, 0.3051, 0.8574, 0.2558, 0.8672, 0.258, 0.8357, 0.2704, 0.8277, 0.2722, 0.8211, 0.2068, 0.8363, 0.2066, 0.8704, 0.3051, 0.8612, 0.3045, 0.851, 0.2532, 0.8574, 0.2558, 0.1198, 0.1589, 0.1129, 0.1563, 0.1653, 0.1197, 0.1739, 0.1202, 0.8126, 0.2735, 0.8018, 0.2742, 0.7901, 0.2095, 0.8017, 0.208, 0.35, 0.5047, 0.3565, 0.5019, 0.4581, 0.543, 0.4493, 0.5438, 0.8018, 0.2742, 0.7917, 0.2744, 0.7811, 0.2111, 0.7901, 0.2095, 0.7819, 0.2738, 0.7729, 0.2728, 0.7669, 0.2131, 0.7727, 0.212, 0.3268, 0.5183, 0.333, 0.5127, 0.4215, 0.5461, 0.4042, 0.5489, 0.1361, 0.1671, 0.1267, 0.1619, 0.184, 0.121, 0.2007, 0.123, 0.7917, 0.2744, 0.7819, 0.2738, 0.7727, 0.212, 0.7811, 0.2111, 0.2288, 0.07983, 0.2215, 0.0803, 0.168, 0.05048, 0.1758, 0.04823, 0.7505, 0.351, 0.7626, 0.3533, 0.7641, 0.3797, 0.7499, 0.3797, 0.4431, 0.5956, 0.4575, 0.5972, 0.4307, 0.642, 0.4192, 0.6393, 0.2215, 0.0803, 0.2126, 0.0809, 0.1598, 0.05247, 0.168, 0.05048, 0.2355, 0.07867, 0.2288, 0.07983, 0.1758, 0.04823, 0.1826, 0.0453, 0.9097, 0.0003805, 0.9173, 0.0004719, 0.9163, 0.04742, 0.9067, 0.04754, 0.2406, 0.07765, 0.2355, 0.07867, 0.1826, 0.0453, 0.189, 0.04211, 0.8022, 0.09158, 0.7947, 0.09167, 0.7852, 0.05922, 0.7944, 0.06007, 0.4212, 0.593, 0.4276, 0.5933, 0.4044, 0.6339, 0.3966, 0.6317, 0.9173, 0.0004719, 0.9298, 0.001488, 0.9309, 0.04753, 0.9163, 0.04742, 0.4165, 0.5928, 0.4212, 0.593, 0.3966, 0.6317, 0.3895, 0.6292, 0.4276, 0.5933, 0.4344, 0.5944, 0.4115, 0.6367, 0.4044, 0.6339, 0.2126, 0.0809, 0.1983, 0.08182, 0.1484, 0.05455, 0.1598, 0.05247, 0.9043, 0.0, 0.9097, 0.0003805, 0.9067, 0.04754, 0.8978, 0.04668, 0.9298, 0.001488, 0.9437, 0.003492, 0.9437, 0.04709, 0.9309, 0.04753, 0.4344, 0.5944, 0.4431, 0.5956, 0.4192, 0.6393, 0.4115, 0.6367, 0.7947, 0.09167, 0.782, 0.09207, 0.7711, 0.05758, 0.7852, 0.05922, 0.8972, 0.0003078, 0.9043, 0.0, 0.8978, 0.04668, 0.8849, 0.04568, 0.8082, 0.09137, 0.8022, 0.09158, 0.7944, 0.06007, 0.8036, 0.06028, 0.782, 0.09207, 0.7677, 0.09273, 0.7594, 0.05501, 0.7711, 0.05758, 0.1758, 0.04823, 0.168, 0.05048, 0.09161, 0.01878, 0.09536, 0.01716, 0.817, 0.06023, 0.8036, 0.06028, 0.8153, 0.01771, 0.8252, 0.01981, 0.876, 0.04437, 0.8849, 0.04568, 0.9085, 0.1022, 0.8973, 0.1015, 0.9445, 0.3038, 0.9354, 0.3026, 0.9242, 0.2631, 0.9315, 0.2628, 0.1826, 0.0453, 0.1758, 0.04823, 0.09536, 0.01716, 0.09779, 0.01499, 0.9067, 0.04754, 0.9163, 0.04742, 0.932, 0.09954, 0.9264, 0.1012, 0.189, 0.04211, 0.1826, 0.0453, 0.09779, 0.01499, 0.1004, 0.01202, 0.7944, 0.06007, 0.7852, 0.05922, 0.8049, 0.01384, 0.8095, 0.01605, 0.3966, 0.6317, 0.4044, 0.6339, 0.3418, 0.6781, 0.3376, 0.6763, 0.9163, 0.04742, 0.9309, 0.04753, 0.9397, 0.09707, 0.932, 0.09954, 0.3895, 0.6292, 0.3966, 0.6317, 0.3376, 0.6763, 0.3334, 0.6737, 0.4044, 0.6339, 0.4115, 0.6367, 0.3446, 0.6801, 0.3418, 0.6781, 0.9354, 0.3026, 0.9191, 0.3018, 0.9132, 0.2635, 0.9242, 0.2631, 0.8978, 0.04668, 0.9067, 0.04754, 0.9264, 0.1012, 0.9195, 0.1016, 0.1972, 0.03777, 0.189, 0.04211, 0.1004, 0.01202, 0.1046, 0.006944, 0.4115, 0.6367, 0.4192, 0.6393, 0.3475, 0.6813, 0.3446, 0.6801, 0.7852, 0.05922, 0.7711, 0.05758, 0.7991, 0.01014, 0.8049, 0.01384, 0.8849, 0.04568, 0.8978, 0.04668, 0.9195, 0.1016, 0.9085, 0.1022, 0.8036, 0.06028, 0.7944, 0.06007, 0.8095, 0.01605, 0.8153, 0.01771, 0.3812, 0.6256, 0.3895, 0.6292, 0.3334, 0.6737, 0.3277, 0.669, 0.821, 0.8804, 0.7387, 0.9363, 0.02166, 0.3558, 0.05983, 0.2641, 0.2501, 0.4182, 0.6307, 0.7263, 0.9813, 0.6391, 0.9443, 0.7293, 0.754, 0.5753, 0.3734, 0.2672, 0.1831, 0.1131, 0.2642, 0.05866])
me_cylinder.use_remesh_preserve_volume = False
me_cylinder.use_remesh_preserve_attributes = False
me_cylinder.use_mirror_vertex_groups = False
me_cylinder.update()

# ---- objects
ob_cylinder = bpy.data.objects.new('Cylinder', me_cylinder)

# ---- transforms, parenting, visibility, modifiers, constraints
ob_cylinder.location = (0.0, 0.0, 1.0)
ob_cylinder.lineart.crease_threshold = 0.0

# ---- collection membership
col_collection_1.objects.link(ob_cylinder)

# ---- scene / render settings (as saved in the file)
scene.frame_start = 1; scene.frame_end = 250; scene.frame_set(0)
scene.render.engine = 'BLENDER_EEVEE_NEXT'
scene.render.resolution_percentage = 50
scene.render.dither_intensity = 0.0
scene.cycles.use_denoising = False
scene.cycles.samples = 128
scene.cycles.sampling_pattern = 'TABULATED_SOBOL'
scene.cycles.use_adaptive_sampling = False
scene.cycles.use_light_tree = False
scene.cycles.blur_glossy = 0.0
scene.cycles.sample_clamp_indirect = 0.0
scene.view_settings.view_transform = 'Standard'
bpy.context.view_layer.update()

# ---- added for rendering (the .blend has no active camera and no usable light): camera, sun
cam_auto = bpy.data.cameras.new('AutoCamera')
cam_auto.lens = 50.0
cam_auto.sensor_width = 36.0
cam_auto.clip_end = 1000.0
ob_auto_camera = bpy.data.objects.new('AutoCamera', cam_auto)
scene.collection.objects.link(ob_auto_camera)
ob_auto_camera.location = (4.87316, -5.90414, 6.13529)
ob_auto_camera.rotation_euler = (1.09748, -7.21219e-08, 0.694738)
scene.camera = ob_auto_camera
light_auto_sun = bpy.data.lights.new('AutoSun', 'SUN')
light_auto_sun.energy = 3.0
light_auto_sun.angle = 0.0523599
ob_auto_sun = bpy.data.objects.new('AutoSun', light_auto_sun)
scene.collection.objects.link(ob_auto_sun)
ob_auto_sun.rotation_euler = (0.872665, 0.174533, 0.523599)
bpy.context.view_layer.update()
